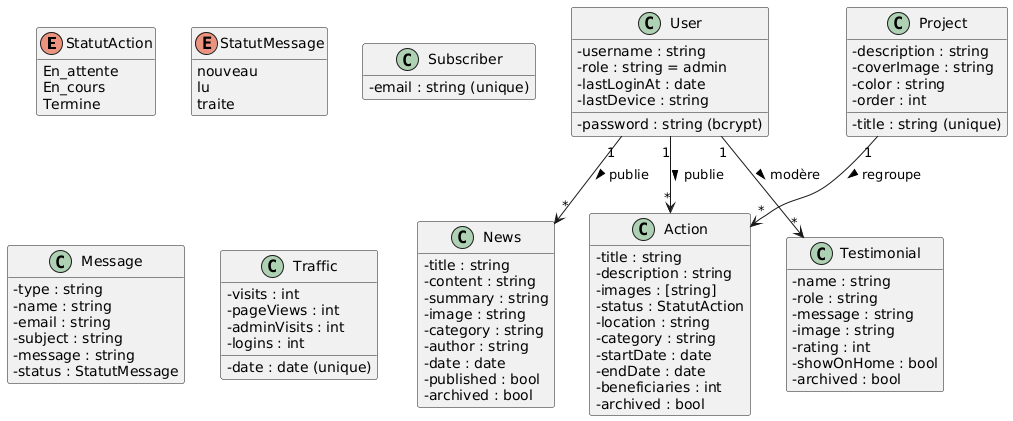

The diagram above was rendered by PlantUML. Its source (embedded in the PNG):
@startuml fig03_diagramme_classe
' Diagramme de classes — reconstruit à partir du CODE RÉEL (modèles Mongoose)
skinparam classAttributeIconSize 0
hide empty members

enum StatutAction {
  En_attente
  En_cours
  Termine
}
enum StatutMessage {
  nouveau
  lu
  traite
}

class User {
  - username : string
  - password : string (bcrypt)
  - role : string = admin
  - lastLoginAt : date
  - lastDevice : string
}
class News {
  - title : string
  - content : string
  - summary : string
  - image : string
  - category : string
  - author : string
  - date : date
  - published : bool
  - archived : bool
}
class Action {
  - title : string
  - description : string
  - images : [string]
  - status : StatutAction
  - location : string
  - category : string
  - startDate : date
  - endDate : date
  - beneficiaries : int
  - archived : bool
}
class Project {
  - title : string (unique)
  - description : string
  - coverImage : string
  - color : string
  - order : int
}
class Testimonial {
  - name : string
  - role : string
  - message : string
  - image : string
  - rating : int
  - showOnHome : bool
  - archived : bool
}
class Subscriber {
  - email : string (unique)
}
class Message {
  - type : string
  - name : string
  - email : string
  - subject : string
  - message : string
  - status : StatutMessage
}
class Traffic {
  - date : date (unique)
  - visits : int
  - pageViews : int
  - adminVisits : int
  - logins : int
}

User "1" --> "*" News : publie >
User "1" --> "*" Action : publie >
User "1" --> "*" Testimonial : modère >
Project "1" --> "*" Action : regroupe >
@enduml